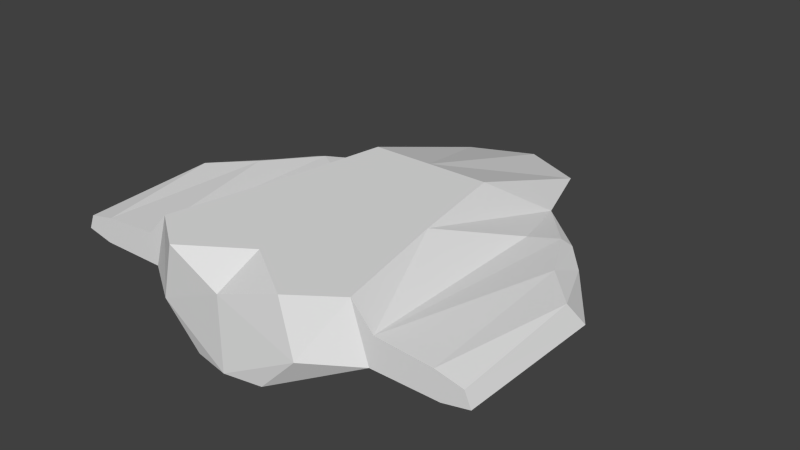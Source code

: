 # Source: fighter-bomber.blend  (saved by Blender 2.64.2; exported with 4.5.12 LTS)
import bpy
from mathutils import Matrix  # noqa: F401  (used for matrix-valued properties, if any)

bpy.ops.wm.read_factory_settings(use_empty=True)
scene = bpy.context.scene
scene.name = 'Scene'

# ---- collections
col_collection_1 = bpy.data.collections.new('Collection 1'); scene.collection.children.link(col_collection_1)

# ---- world
world_world = bpy.data.worlds.new('World'); scene.world = world_world
world_world.color = (0.05088, 0.05088, 0.05088)
world_world.use_sun_shadow = False
world_world.sun_shadow_jitter_overblur = 0.0
world_world.cycles.sampling_method = 'MANUAL'
world_world.cycles.sample_map_resolution = 256

# ---- meshes
me_plane = bpy.data.meshes.new('Plane')
me_plane.from_pydata([(-7.939, 12.73, 4.0), (-11.08, -14.56, 3.532), (-7.238, -3.446, 8.5), (-9.521, -14.56, 8.5), (-13.8, 6.6, 5.103), (-14.12, -14.56, 3.532), (-10.46, 5.191, 5.404), (-11.52, -14.56, 6.316), (-17.34, -1.138, 4.0), (-17.19, -14.56, 3.532), (-12.76, 6.6, 5.397), (-16.61, -14.56, 5.943), (-15.64, 1.066, 5.98), (-16.25, 3.582, 5.103), (-19.8, -1.138, 4.0), (-19.64, -14.56, 4.07), (-19.07, -14.56, 5.406), (-18.95, -2.496, 6.039), (-3.32, -17.39, -2.861e-06), (-3.397, 20.35, -2.861e-06), (-4.989, 12.73, -2.861e-06), (-6.494, -10.69, -2.861e-06), (-6.733, -17.39, 3.532), (-5.677, 19.51, 4.0), (-5.549, -17.39, 8.5), (-5.677, 5.824, 8.5), (3.755e-06, -18.0, -2.861e-06), (3.74e-06, 20.35, -2.861e-06), (3.852e-06, -18.0, 6.684), (3.852e-06, 22.0, 4.0), (3.852e-06, -13.76, 8.5), (3.852e-06, 5.824, 8.5)], [], [(11, 5, 7), (6, 10, 7), (0, 1, 4), (0, 4, 10), (6, 7, 2), (1, 3, 7), (11, 12, 17), (6, 0, 10), (4, 5, 8), (0, 6, 2), (7, 10, 12), (12, 11, 7), (14, 13, 8), (9, 11, 16), (12, 10, 4), (9, 5, 11), (1, 5, 4), (7, 3, 2), (5, 1, 7), (5, 9, 8), (16, 14, 15), (17, 14, 16), (14, 17, 13), (8, 9, 15), (13, 17, 12), (16, 11, 17), (13, 4, 8), (15, 9, 16), (14, 8, 15), (4, 13, 12), (19, 26, 18), (27, 26, 19), (18, 20, 19), (18, 21, 20), (2, 25, 0), (28, 24, 22), (27, 19, 29), (28, 22, 26), (22, 18, 26), (31, 25, 30), (31, 23, 25), (19, 23, 29), (30, 24, 28), (29, 23, 31), (25, 24, 30), (1, 20, 21), (18, 22, 1), (0, 23, 19), (18, 1, 21), (0, 20, 1), (24, 25, 2), (24, 2, 3), (24, 3, 22), (25, 23, 0), (20, 0, 19), (3, 1, 22)])
me_plane.use_remesh_preserve_volume = False
me_plane.use_remesh_preserve_attributes = False
me_plane.use_mirror_vertex_groups = False
me_plane.update()

# ---- objects
ob_plane = bpy.data.objects.new('Plane', me_plane)

# ---- transforms, parenting, visibility, modifiers, constraints
ob_plane.location = (0.0, 0.0, 0.0)
ob_plane.scale = (0.5, 0.5, 0.5)
ob_plane.lineart.crease_threshold = 0.0
_m = ob_plane.modifiers.new('Mirror', 'MIRROR')

# ---- collection membership
col_collection_1.objects.link(ob_plane)

# ---- scene / render settings (as saved in the file)
scene.frame_start = 168; scene.frame_end = 250; scene.frame_set(168)
scene.render.engine = 'BLENDER_EEVEE_NEXT'
scene.render.image_settings.color_mode = 'RGB'
scene.render.image_settings.compression = 90
scene.render.resolution_percentage = 50
scene.render.dither_intensity = 0.0
scene.render.bake_margin = 2
scene.render.bake_bias = 0.0
scene.cycles.use_denoising = False
scene.cycles.samples = 10
scene.cycles.sampling_pattern = 'TABULATED_SOBOL'
scene.cycles.light_sampling_threshold = 0.0
scene.cycles.use_adaptive_sampling = False
scene.cycles.use_light_tree = False
scene.cycles.blur_glossy = 0.0
scene.cycles.volume_bounces = 1
scene.cycles.pixel_filter_type = 'GAUSSIAN'
scene.cycles.sample_clamp_indirect = 0.0
scene.view_settings.view_transform = 'Standard'
bpy.context.view_layer.update()

# ---- added for rendering (the .blend has no active camera and no usable light): camera, sun
cam_auto = bpy.data.cameras.new('AutoCamera')
cam_auto.lens = 50.0
cam_auto.sensor_width = 36.0
cam_auto.clip_end = 1000.0
ob_auto_camera = bpy.data.objects.new('AutoCamera', cam_auto)
scene.collection.objects.link(ob_auto_camera)
ob_auto_camera.location = (26.3333, -30.6, 23.1916)
ob_auto_camera.rotation_euler = (1.09748, -7.21219e-08, 0.694738)
scene.camera = ob_auto_camera
light_auto_sun = bpy.data.lights.new('AutoSun', 'SUN')
light_auto_sun.energy = 3.0
light_auto_sun.angle = 0.0523599
ob_auto_sun = bpy.data.objects.new('AutoSun', light_auto_sun)
scene.collection.objects.link(ob_auto_sun)
ob_auto_sun.rotation_euler = (0.872665, 0.174533, 0.523599)
bpy.context.view_layer.update()
